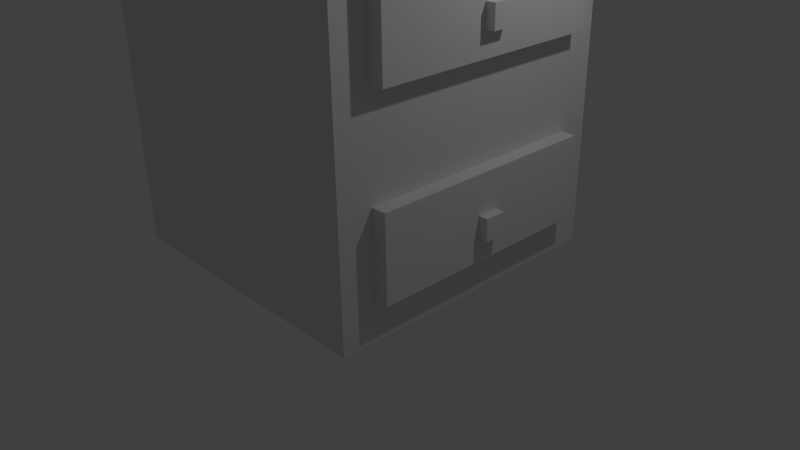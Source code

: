 # Source: nightstand.blend  (saved by Blender 2.76.0; exported with 4.5.12 LTS)
import bpy
from mathutils import Matrix  # noqa: F401  (used for matrix-valued properties, if any)

bpy.ops.wm.read_factory_settings(use_empty=True)
scene = bpy.context.scene
scene.name = 'Scene'

# ---- collections
col_collection_1 = bpy.data.collections.new('Collection 1'); scene.collection.children.link(col_collection_1)

# ---- materials (node trees are filled in below, after node groups)
mat_material = bpy.data.materials.new('Material')
mat_material.alpha_threshold = 0.0
mat_material.use_transparent_shadow = False
mat_material.roughness = 0.5
mat_material.line_color = (0.0, 0.0, 0.0, 1.0)

# ---- material node trees

# ---- world
world_world = bpy.data.worlds.new('World'); scene.world = world_world
world_world.color = (0.05088, 0.05088, 0.05088)
world_world.use_sun_shadow = False
world_world.sun_shadow_jitter_overblur = 0.0
world_world.cycles.sampling_method = 'MANUAL'
world_world.cycles.sample_map_resolution = 256

# ---- cameras
cam_camera = bpy.data.cameras.new('Camera')
cam_camera.clip_end = 100.0
cam_camera.lens = 35.0
cam_camera.sensor_width = 32.0
cam_camera.sensor_height = 18.0
cam_camera.ortho_scale = 7.314
cam_camera.dof.focus_distance = 0.0
cam_camera.dof.aperture_fstop = 128.0

# ---- lights
light_lamp = bpy.data.lights.new('Lamp', 'POINT')
light_lamp.transmission_factor = 0.0
light_lamp.cutoff_distance = 30.0
light_lamp.energy = 100.0
light_lamp.shadow_buffer_clip_start = 1.001
light_lamp.shadow_soft_size = 0.1
light_lamp.shadow_maximum_resolution = 0.006
light_lamp.use_absolute_resolution = True
light_lamp.cycles.use_multiple_importance_sampling = False

# ---- meshes
me_cube_001 = bpy.data.meshes.new('Cube.001')
me_cube_001.from_pydata([(-1.0, -1.0, -1.0), (-1.0, -1.0, 1.0), (-1.0, 1.0, -1.0), (-1.0, 1.0, 1.0), (1.0, -1.0, -1.0), (1.0, -1.0, 1.0), (1.0, 1.0, -1.0), (1.0, 1.0, 1.0)], [], [(1, 3, 2, 0), (3, 7, 6, 2), (7, 5, 4, 6), (5, 1, 0, 4), (0, 2, 6, 4), (5, 7, 3, 1)])
me_cube_001.use_remesh_preserve_volume = False
me_cube_001.use_remesh_preserve_attributes = False
me_cube_001.use_mirror_vertex_groups = False
me_cube_001.update()
me_cube = bpy.data.meshes.new('Cube')
me_cube.from_pydata([(1.0, 1.0, -1.0), (1.0, -1.0, -1.0), (-1.0, -1.0, -1.0), (-1.0, 1.0, -1.0), (1.0, 1.0, 1.0), (1.0, -1.0, 1.0), (-1.0, -1.0, 1.0), (-1.0, 1.0, 1.0), (1.0, -1.0, -0.7527), (1.0, -1.0, -0.2448), (1.0, -1.0, 0.3491), (1.0, -1.0, 0.857), (1.0, 1.0, -0.7527), (1.0, 1.0, -0.2448), (1.0, 1.0, 0.3491), (1.0, 1.0, 0.857), (1.0, -0.7755, -0.2448), (1.0, 0.784, -0.2448), (1.0, 0.784, 0.3491), (1.0, -0.7755, 0.3491), (1.0, -0.7755, 0.857), (1.0, 0.784, 0.857), (1.0, 0.784, -0.7527), (1.0, -0.7755, -0.7527), (1.0, -0.7755, -0.2448), (1.0, 0.784, -0.2448), (1.0, 0.784, -0.7527), (1.0, -0.7755, -0.7527), (1.102, 0.784, 0.3491), (1.102, -0.7755, 0.3491), (1.102, -0.7755, 0.857), (1.102, 0.784, 0.857), (1.102, -0.7755, -0.2448), (1.102, 0.784, -0.2448), (1.102, 0.784, -0.7527), (1.102, -0.7755, -0.7527)], [], [(0, 1, 2, 3), (4, 7, 6, 5), (10, 19, 20, 11), (1, 8, 9, 10, 11, 5, 6, 2), (2, 6, 7, 3), (4, 15, 14, 13, 12, 0, 3, 7), (11, 20, 21, 15, 4, 5), (23, 16, 9, 8), (9, 16, 19, 10), (0, 12, 22, 23, 8, 1), (18, 14, 15, 21), (24, 27, 35, 32), (12, 13, 17, 22), (22, 17, 25, 26), (17, 13, 14, 18), (16, 17, 18, 19), (18, 21, 31, 28), (23, 22, 26, 27), (17, 16, 24, 25), (16, 23, 27, 24), (29, 28, 31, 30), (34, 33, 32, 35), (21, 20, 30, 31), (25, 24, 32, 33), (19, 18, 28, 29), (20, 19, 29, 30), (26, 25, 33, 34), (27, 26, 34, 35)])
me_cube.materials.append(mat_material)
me_cube.use_remesh_preserve_volume = False
me_cube.use_remesh_preserve_attributes = False
me_cube.use_mirror_vertex_groups = False
me_cube.update()
me_cube_002 = bpy.data.meshes.new('Cube.002')
me_cube_002.from_pydata([(-1.0, -1.0, -1.0), (-1.0, -1.0, 1.0), (-1.0, 1.0, -1.0), (-1.0, 1.0, 1.0), (1.0, -1.0, -1.0), (1.0, -1.0, 1.0), (1.0, 1.0, -1.0), (1.0, 1.0, 1.0)], [], [(1, 3, 2, 0), (3, 7, 6, 2), (7, 5, 4, 6), (5, 1, 0, 4), (0, 2, 6, 4), (5, 7, 3, 1)])
me_cube_002.use_remesh_preserve_volume = False
me_cube_002.use_remesh_preserve_attributes = False
me_cube_002.use_mirror_vertex_groups = False
me_cube_002.update()

# ---- objects
ob_cube_001 = bpy.data.objects.new('Cube.001', me_cube_001)
ob_cube = bpy.data.objects.new('Cube', me_cube)
ob_lamp = bpy.data.objects.new('Lamp', light_lamp)
ob_camera = bpy.data.objects.new('Camera', cam_camera)
ob_cube_002 = bpy.data.objects.new('Cube.002', me_cube_002)

# ---- transforms, parenting, visibility, modifiers, constraints
ob_cube_001.location = (1.873, 0.004358, 3.391)
ob_cube_001.scale = (0.137, 0.137, 0.137)
ob_cube_001.lineart.crease_threshold = 0.0
ob_cube.location = (-0.1923, 0.0, 2.232)
ob_cube.scale = (1.889, 1.914, 2.065)
ob_cube.lock_rotations_4d = False
ob_cube.empty_display_type = 'ARROWS'
ob_cube.lineart.crease_threshold = 0.0
ob_lamp.location = (4.076, 1.005, 5.904)
ob_lamp.rotation_euler = (0.6503, 0.05522, 1.866)
ob_lamp.lock_rotations_4d = False
ob_lamp.empty_display_type = 'ARROWS'
ob_lamp.color = (0.0, 0.0, 0.0, 0.0)
ob_lamp.lineart.crease_threshold = 0.0
ob_camera.location = (7.481, -6.508, 5.344)
ob_camera.rotation_euler = (1.109, 0.01082, 0.8149)
ob_camera.lock_rotations_4d = False
ob_camera.empty_display_type = 'ARROWS'
ob_camera.color = (0.0, 0.0, 0.0, 0.0)
ob_camera.display_type = 'WIRE'
ob_camera.lineart.crease_threshold = 0.0
ob_cube_002.location = (1.873, 0.004358, 1.105)
ob_cube_002.scale = (0.137, 0.137, 0.137)
ob_cube_002.lineart.crease_threshold = 0.0

# ---- collection membership
col_collection_1.objects.link(ob_cube_001)
col_collection_1.objects.link(ob_cube)
col_collection_1.objects.link(ob_lamp)
col_collection_1.objects.link(ob_camera)
col_collection_1.objects.link(ob_cube_002)

# ---- scene / render settings (as saved in the file)
scene.camera = ob_camera
scene.frame_start = 1; scene.frame_end = 250; scene.frame_set(1)
scene.render.engine = 'BLENDER_EEVEE_NEXT'
scene.render.resolution_percentage = 50
scene.render.dither_intensity = 0.0
scene.cycles.use_denoising = False
scene.cycles.samples = 10
scene.cycles.sampling_pattern = 'TABULATED_SOBOL'
scene.cycles.light_sampling_threshold = 0.0
scene.cycles.use_adaptive_sampling = False
scene.cycles.use_light_tree = False
scene.cycles.blur_glossy = 0.0
scene.cycles.pixel_filter_type = 'GAUSSIAN'
scene.cycles.sample_clamp_indirect = 0.0
scene.view_settings.view_transform = 'Standard'
bpy.context.view_layer.update()
